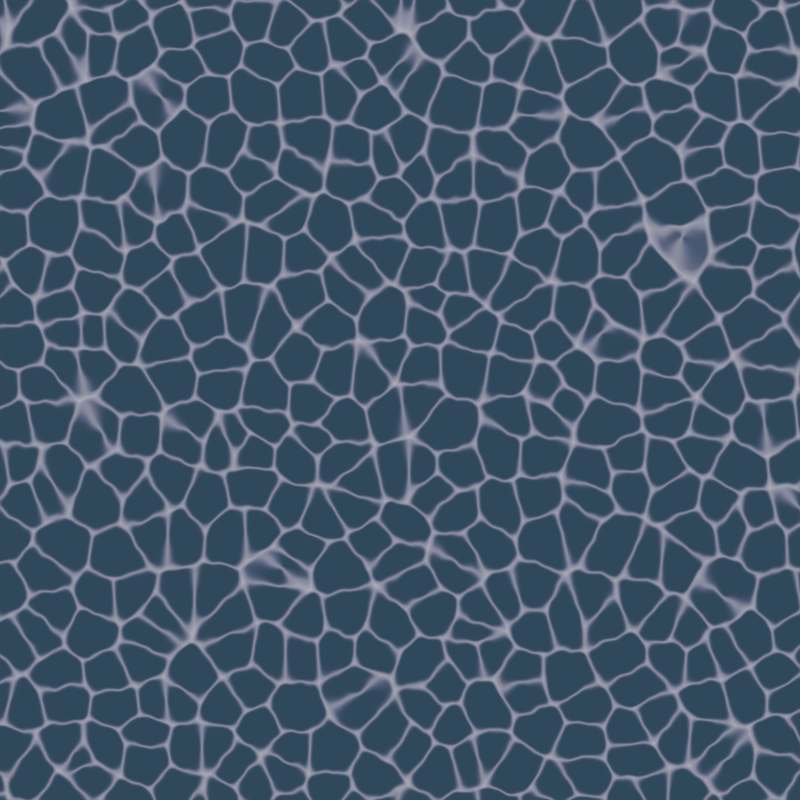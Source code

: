 # Source: water.blend  (saved by Blender 3.1.7; exported with 4.5.12 LTS)
import bpy
from mathutils import Matrix  # noqa: F401  (used for matrix-valued properties, if any)

bpy.ops.wm.read_factory_settings(use_empty=True)
scene = bpy.context.scene
scene.name = 'Scene'

# ---- collections
col_collection = bpy.data.collections.new('Collection'); scene.collection.children.link(col_collection)

# ---- materials (node trees are filled in below, after node groups)
mat_x = bpy.data.materials.new('材质')
mat_x.surface_render_method = 'BLENDED'
mat_x.blend_method = 'BLEND'
mat_001 = bpy.data.materials.new('材质.001')
mat_001.use_transparent_shadow = False
mat_002 = bpy.data.materials.new('材质.002')
mat_002.use_transparent_shadow = False
mat_003 = bpy.data.materials.new('材质.003')
mat_003.use_transparent_shadow = False

# ---- material node trees
mat_x.use_nodes = True; mat_x.node_tree.nodes.clear()
_N = mat_x.node_tree.nodes; _L = mat_x.node_tree.links
n0 = _N.new('ShaderNodeTexVoronoi'); n0.name = '沃罗诺伊纹理.001'; n0.location = (-693, 245)
n0.voronoi_dimensions = '2D'
n0.feature = 'SMOOTH_F1'
n0.inputs[2].default_value = 20.0
n0.inputs[6].default_value = 0.617
n1 = _N.new('ShaderNodeTexVoronoi'); n1.name = '沃罗诺伊纹理'; n1.location = (-690, 514)
n1.voronoi_dimensions = '2D'
n1.inputs[2].default_value = 20.0
n2 = _N.new('ShaderNodeMapping'); n2.name = '映射'; n2.location = (-1106, 478)
n2.width = 240
n3 = _N.new('ShaderNodeOutputMaterial'); n3.name = 'Material Output'; n3.location = (585, 302)
n3.target = 'CYCLES'
n4 = _N.new('ShaderNodeMixShader'); n4.name = '混合着色器'; n4.location = (347, 271)
n5 = _N.new('ShaderNodeEmission'); n5.name = '自发光(发射)'; n5.location = (111, 94)
n6 = _N.new('ShaderNodeBsdfTransparent'); n6.name = '透明 BSDF'; n6.location = (114, -33)
n7 = _N.new('ShaderNodeInvert'); n7.name = '反转'; n7.location = (107, 293)
n8 = _N.new('ShaderNodeMath'); n8.name = '运算.002'; n8.location = (-456, 311)
n8.operation = 'SUBTRACT'
n9 = _N.new('ShaderNodeValToRGB'); n9.name = '颜色渐变'; n9.location = (-246, 311)
n9.color_ramp.interpolation = 'B_SPLINE'
while len(n9.color_ramp.elements) > 1: n9.color_ramp.elements.remove(n9.color_ramp.elements[-1])
n9.color_ramp.elements[0].position = 0.06364; n9.color_ramp.elements[0].color = (0.0, 0.0, 0.0, 1.0)
_e = n9.color_ramp.elements.new(0.2545); _e.color = (1.0, 1.0, 1.0, 1.0)
n10 = _N.new('ShaderNodeTexCoord'); n10.name = '纹理坐标'; n10.location = (-1932, 514)
n11 = _N.new('ShaderNodeSeparateXYZ'); n11.name = '分离 XYZ'; n11.location = (-1697, 467)
n12 = _N.new('ShaderNodeCombineXYZ'); n12.name = '合并 XYZ'; n12.location = (-1310, 474)
n13 = _N.new('ShaderNodeTexNoise'); n13.name = '马氏分形纹理'; n13.location = (-1787, 149)
n13.width = 150
n13.normalize = False
n13.inputs[3].default_value = 0.0
n13.inputs[4].default_value = 0.25
n14 = _N.new('ShaderNodeTexCoord'); n14.name = '纹理坐标.001'; n14.location = (-2287, 163)
n15 = _N.new('ShaderNodeMapping'); n15.name = '映射.001'; n15.location = (-2077, 180)
n15.width = 240
n15.inputs[1].default_value = (0.0, 0.0, 0.396)
n16 = _N.new('ShaderNodeMath'); n16.name = '运算'; n16.location = (-1602, 155)
n17 = _N.new('ShaderNodeTexNoise'); n17.name = '马氏分形纹理.001'; n17.location = (-1792, -266)
n17.width = 150
n17.normalize = False
n17.inputs[2].default_value = 50.0
n17.inputs[3].default_value = 0.0
n17.inputs[4].default_value = 0.25
n18 = _N.new('ShaderNodeTexCoord'); n18.name = '纹理坐标.002'; n18.location = (-2292, -252)
n19 = _N.new('ShaderNodeMapping'); n19.name = '映射.002'; n19.location = (-2082, -235)
n19.width = 240
n19.inputs[1].default_value = (0.0, 0.0, 0.099)
n20 = _N.new('ShaderNodeMath'); n20.name = '运算.001'; n20.location = (-1395, 258)
n21 = _N.new('ShaderNodeMath'); n21.name = 'Math'; n21.location = (-1787, 189)
n21.hide = True
n21.operation = 'MULTIPLY'
n21.inputs[1].default_value = 0.02
n22 = _N.new('ShaderNodeMath'); n22.name = 'Math.001'; n22.location = (-1792, -226)
n22.hide = True
n22.operation = 'MULTIPLY'
n22.inputs[1].default_value = 0.005
n23 = _N.new('ShaderNodeOutputMaterial'); n23.name = 'Material Output.001'; n23.location = (0, 0)
n23.target = 'EEVEE'
n24 = _N.new('ShaderNodeMixShader'); n24.name = 'Mix Shader'; n24.location = (0, 0)
n24.label = 'Disable Shadow'
n24.hide = True
n25 = _N.new('ShaderNodeLightPath'); n25.name = 'Light Path'; n25.location = (0, 0)
n25.hide = True
n26 = _N.new('ShaderNodeBsdfTransparent'); n26.name = 'Transparent BSDF'; n26.location = (0, 0)
n26.hide = True
_L.new(n4.outputs[0], n3.inputs[0])
_L.new(n2.outputs[0], n1.inputs[0])
_L.new(n12.outputs[0], n2.inputs[0])
_L.new(n2.outputs[0], n0.inputs[0])
_L.new(n11.outputs[0], n12.inputs[0])
_L.new(n10.outputs[0], n11.inputs[0])
_L.new(n11.outputs[2], n12.inputs[2])
_L.new(n11.outputs[1], n16.inputs[0])
_L.new(n15.outputs[0], n13.inputs[0])
_L.new(n14.outputs[0], n15.inputs[0])
_L.new(n19.outputs[0], n17.inputs[0])
_L.new(n18.outputs[0], n19.inputs[0])
_L.new(n16.outputs[0], n20.inputs[0])
_L.new(n20.outputs[0], n12.inputs[1])
_L.new(n5.outputs[0], n4.inputs[1])
_L.new(n6.outputs[0], n4.inputs[2])
_L.new(n7.outputs[0], n4.inputs[0])
_L.new(n9.outputs[0], n7.inputs[1])
_L.new(n1.outputs[0], n8.inputs[0])
_L.new(n0.outputs[0], n8.inputs[1])
_L.new(n8.outputs[0], n9.inputs[0])
_L.new(n21.outputs[0], n16.inputs[1])
_L.new(n13.outputs[0], n21.inputs[0])
_L.new(n22.outputs[0], n20.inputs[1])
_L.new(n17.outputs[0], n22.inputs[0])
_L.new(n4.outputs[0], n24.inputs[1])
_L.new(n24.outputs[0], n23.inputs[0])
_L.new(n25.outputs[1], n24.inputs[0])
_L.new(n26.outputs[0], n24.inputs[2])
n3.is_active_output = True
mat_001.use_nodes = True; mat_001.node_tree.nodes.clear()
_N = mat_001.node_tree.nodes; _L = mat_001.node_tree.links
n0 = _N.new('ShaderNodeOutputMaterial'); n0.name = 'Material Output'; n0.location = (326, 308)
n1 = _N.new('ShaderNodeEmission'); n1.name = '自发光(发射)'; n1.location = (88, 282)
n2 = _N.new('ShaderNodeTexVoronoi'); n2.name = '沃罗诺伊纹理.001'; n2.location = (-693, 245)
n2.feature = 'SMOOTH_F1'
n2.inputs[2].default_value = 20.0
n2.inputs[6].default_value = 0.617
n2.inputs[8].default_value = 0.775
n3 = _N.new('ShaderNodeMix'); n3.name = '混合'; n3.location = (-457, 323)
n3.data_type = 'RGBA'
n3.blend_type = 'SUBTRACT'
n3.inputs[0].default_value = 1.0
n4 = _N.new('ShaderNodeValToRGB'); n4.name = '颜色渐变'; n4.location = (-251, 313)
while len(n4.color_ramp.elements) > 1: n4.color_ramp.elements.remove(n4.color_ramp.elements[-1])
n4.color_ramp.elements[0].position = 0.02727; n4.color_ramp.elements[0].color = (0.0, 0.0, 0.0, 1.0)
_e = n4.color_ramp.elements.new(0.25); _e.color = (1.0, 1.0, 1.0, 1.0)
n5 = _N.new('ShaderNodeTexVoronoi'); n5.name = '沃罗诺伊纹理'; n5.location = (-690, 514)
n5.inputs[2].default_value = 20.0
n5.inputs[8].default_value = 0.775
n6 = _N.new('ShaderNodeMapping'); n6.name = '映射'; n6.location = (-1106, 478)
n6.width = 240
n6.inputs[1].default_value = (0.495, 0.0, 0.396)
n7 = _N.new('ShaderNodeTexCoord'); n7.name = '纹理坐标'; n7.location = (-1888, 488)
n8 = _N.new('ShaderNodeSeparateXYZ'); n8.name = '分离 XYZ'; n8.location = (-1654, 440)
n9 = _N.new('ShaderNodeMapping'); n9.name = '映射.001'; n9.location = (-2033, 154)
n9.width = 240
n9.inputs[1].default_value = (0.0, 0.0, 0.099)
n10 = _N.new('ShaderNodeMapping'); n10.name = '映射.002'; n10.location = (-2038, -261)
n10.width = 240
n10.inputs[1].default_value = (0.0, 0.0, 0.132)
n11 = _N.new('ShaderNodeTexCoord'); n11.name = '纹理坐标.001'; n11.location = (-2243, 137)
n12 = _N.new('ShaderNodeTexCoord'); n12.name = '纹理坐标.002'; n12.location = (-2248, -278)
n13 = _N.new('ShaderNodeTexNoise'); n13.name = '马氏分形纹理'; n13.location = (-1743, 123)
n13.width = 150
n13.normalize = False
n13.inputs[2].default_value = 150.0
n13.inputs[3].default_value = 0.0
n13.inputs[4].default_value = 0.25
n14 = _N.new('ShaderNodeTexNoise'); n14.name = '马氏分形纹理.001'; n14.location = (-1748, -292)
n14.width = 150
n14.normalize = False
n14.inputs[2].default_value = 50.0
n14.inputs[3].default_value = 0.0
n14.inputs[4].default_value = 0.25
n15 = _N.new('ShaderNodeCombineXYZ'); n15.name = '合并 XYZ'; n15.location = (-1267, 447)
n16 = _N.new('ShaderNodeMath'); n16.name = '运算'; n16.location = (-1536, 239)
n17 = _N.new('ShaderNodeMath'); n17.name = '运算.001'; n17.location = (-1335, 223)
n18 = _N.new('ShaderNodeMath'); n18.name = 'Math'; n18.location = (-1743, 163)
n18.hide = True
n18.operation = 'MULTIPLY'
n18.inputs[1].default_value = 0.002
n19 = _N.new('ShaderNodeMath'); n19.name = 'Math.001'; n19.location = (-1748, -252)
n19.hide = True
n19.operation = 'MULTIPLY'
n19.inputs[1].default_value = 0.005
_L.new(n1.outputs[0], n0.inputs[0])
_L.new(n3.outputs[2], n4.inputs[0])
_L.new(n2.outputs[0], n3.inputs[7])
_L.new(n5.outputs[0], n3.inputs[6])
_L.new(n4.outputs[0], n1.inputs[0])
_L.new(n6.outputs[0], n5.inputs[0])
_L.new(n6.outputs[0], n2.inputs[0])
_L.new(n8.outputs[0], n15.inputs[0])
_L.new(n7.outputs[0], n8.inputs[0])
_L.new(n8.outputs[2], n15.inputs[2])
_L.new(n8.outputs[1], n16.inputs[0])
_L.new(n9.outputs[0], n13.inputs[0])
_L.new(n11.outputs[0], n9.inputs[0])
_L.new(n10.outputs[0], n14.inputs[0])
_L.new(n12.outputs[0], n10.inputs[0])
_L.new(n16.outputs[0], n17.inputs[0])
_L.new(n17.outputs[0], n15.inputs[1])
_L.new(n15.outputs[0], n6.inputs[0])
_L.new(n18.outputs[0], n16.inputs[1])
_L.new(n13.outputs[0], n18.inputs[0])
_L.new(n19.outputs[0], n17.inputs[1])
_L.new(n14.outputs[0], n19.inputs[0])
n0.is_active_output = True
mat_002.use_nodes = True; mat_002.node_tree.nodes.clear()
_N = mat_002.node_tree.nodes; _L = mat_002.node_tree.links
n0 = _N.new('ShaderNodeEmission'); n0.name = '自发光(发射)'; n0.location = (88, 282)
n1 = _N.new('ShaderNodeMix'); n1.name = '混合'; n1.location = (-457, 323)
n1.data_type = 'RGBA'
n1.blend_type = 'SUBTRACT'
n1.inputs[0].default_value = 1.0
n2 = _N.new('ShaderNodeValToRGB'); n2.name = '颜色渐变'; n2.location = (-251, 313)
while len(n2.color_ramp.elements) > 1: n2.color_ramp.elements.remove(n2.color_ramp.elements[-1])
n2.color_ramp.elements[0].position = 0.01818; n2.color_ramp.elements[0].color = (0.0002159, 0.05494, 0.1153, 1.0)
_e = n2.color_ramp.elements.new(0.1591); _e.color = (0.0, 0.00888, 0.555, 1.0)
n3 = _N.new('ShaderNodeTexNoise'); n3.name = '马氏分形纹理.001'; n3.location = (-1792, -266)
n3.width = 150
n3.normalize = False
n3.inputs[2].default_value = 50.0
n3.inputs[3].default_value = 0.0
n3.inputs[4].default_value = 0.25
n4 = _N.new('ShaderNodeTexCoord'); n4.name = '纹理坐标.002'; n4.location = (-2292, -252)
n5 = _N.new('ShaderNodeMapping'); n5.name = '映射.002'; n5.location = (-2082, -235)
n5.width = 240
n5.inputs[1].default_value = (0.0, 0.0, 0.099)
n6 = _N.new('ShaderNodeOutputMaterial'); n6.name = 'Material Output'; n6.location = (585, 302)
n7 = _N.new('ShaderNodeBsdfTransparent'); n7.name = '透明 BSDF'; n7.location = (111, 108)
n8 = _N.new('ShaderNodeTexNoise'); n8.name = '马氏分形纹理'; n8.location = (-1908, 148)
n8.width = 150
n8.normalize = False
n8.inputs[3].default_value = 0.0
n8.inputs[4].default_value = 0.25
n9 = _N.new('ShaderNodeTexCoord'); n9.name = '纹理坐标.001'; n9.location = (-2408, 162)
n10 = _N.new('ShaderNodeMapping'); n10.name = '映射.001'; n10.location = (-2198, 179)
n10.width = 240
n10.inputs[1].default_value = (0.0, 0.0, 0.396)
n11 = _N.new('ShaderNodeMixShader'); n11.name = '混合着色器'; n11.location = (347, 271)
n12 = _N.new('ShaderNodeMath'); n12.name = '运算'; n12.location = (-1607, 210)
n13 = _N.new('ShaderNodeTexCoord'); n13.name = '纹理坐标'; n13.location = (-2032, 516)
n14 = _N.new('ShaderNodeSeparateXYZ'); n14.name = '分离 XYZ'; n14.location = (-1798, 469)
n15 = _N.new('ShaderNodeTexVoronoi'); n15.name = '沃罗诺伊纹理.001'; n15.location = (-649, 196)
n15.voronoi_dimensions = '2D'
n15.feature = 'SMOOTH_F1'
n15.inputs[2].default_value = 20.0
n15.inputs[6].default_value = 0.617
n16 = _N.new('ShaderNodeTexVoronoi'); n16.name = '沃罗诺伊纹理'; n16.location = (-646, 465)
n16.voronoi_dimensions = '2D'
n16.inputs[2].default_value = 20.0
n17 = _N.new('ShaderNodeMapping'); n17.name = '映射'; n17.location = (-960, 473)
n17.width = 240
n18 = _N.new('ShaderNodeCombineXYZ'); n18.name = '合并 XYZ'; n18.location = (-1164, 468)
n19 = _N.new('ShaderNodeMath'); n19.name = '运算.001'; n19.location = (-1375, 223)
n20 = _N.new('ShaderNodeMath'); n20.name = 'Math'; n20.location = (-1792, -226)
n20.hide = True
n20.operation = 'MULTIPLY'
n20.inputs[1].default_value = 0.005
n21 = _N.new('ShaderNodeMath'); n21.name = 'Math.001'; n21.location = (-1908, 188)
n21.hide = True
n21.operation = 'MULTIPLY'
n21.inputs[1].default_value = 0.02
_L.new(n11.outputs[0], n6.inputs[0])
_L.new(n1.outputs[2], n2.inputs[0])
_L.new(n15.outputs[0], n1.inputs[7])
_L.new(n16.outputs[0], n1.inputs[6])
_L.new(n2.outputs[0], n0.inputs[0])
_L.new(n17.outputs[0], n16.inputs[0])
_L.new(n18.outputs[0], n17.inputs[0])
_L.new(n17.outputs[0], n15.inputs[0])
_L.new(n14.outputs[0], n18.inputs[0])
_L.new(n13.outputs[0], n14.inputs[0])
_L.new(n14.outputs[2], n18.inputs[2])
_L.new(n14.outputs[1], n12.inputs[0])
_L.new(n10.outputs[0], n8.inputs[0])
_L.new(n9.outputs[0], n10.inputs[0])
_L.new(n5.outputs[0], n3.inputs[0])
_L.new(n4.outputs[0], n5.inputs[0])
_L.new(n12.outputs[0], n19.inputs[0])
_L.new(n19.outputs[0], n18.inputs[1])
_L.new(n0.outputs[0], n11.inputs[1])
_L.new(n7.outputs[0], n11.inputs[2])
_L.new(n20.outputs[0], n19.inputs[1])
_L.new(n3.outputs[0], n20.inputs[0])
_L.new(n21.outputs[0], n12.inputs[1])
_L.new(n8.outputs[0], n21.inputs[0])
n6.is_active_output = True
mat_003.use_nodes = True; mat_003.node_tree.nodes.clear()
_N = mat_003.node_tree.nodes; _L = mat_003.node_tree.links
n0 = _N.new('ShaderNodeEmission'); n0.name = '自发光(发射)'; n0.location = (-132, 299)
n1 = _N.new('ShaderNodeOutputMaterial'); n1.name = 'Material Output'; n1.location = (60, 171)
n2 = _N.new('ShaderNodeMath'); n2.name = '运算'; n2.location = (-703, 229)
n2.operation = 'SUBTRACT'
n3 = _N.new('ShaderNodeValToRGB'); n3.name = '颜色渐变'; n3.location = (-495, 183)
while len(n3.color_ramp.elements) > 1: n3.color_ramp.elements.remove(n3.color_ramp.elements[-1])
n3.color_ramp.elements[0].position = 0.06364; n3.color_ramp.elements[0].color = (0.0, 0.0, 0.0, 1.0)
_e = n3.color_ramp.elements.new(0.1636); _e.color = (1.0, 1.0, 1.0, 1.0)
n4 = _N.new('ShaderNodeTexCoord'); n4.name = '纹理坐标'; n4.location = (-1937, 339)
n5 = _N.new('ShaderNodeMapping'); n5.name = '映射'; n5.location = (-1546, 312)
n5.width = 240
n6 = _N.new('ShaderNodeTexVoronoi'); n6.name = '沃罗诺伊纹理'; n6.location = (-1015, 398)
n6.voronoi_dimensions = '2D'
n6.inputs[2].default_value = 20.0
n7 = _N.new('ShaderNodeTexVoronoi'); n7.name = '沃罗诺伊纹理.001'; n7.location = (-1020, 129)
n7.voronoi_dimensions = '2D'
n7.feature = 'SMOOTH_F1'
n7.inputs[2].default_value = 20.0
n7.inputs[6].default_value = 0.6
_L.new(n0.outputs[0], n1.inputs[0])
_L.new(n7.outputs[0], n2.inputs[1])
_L.new(n2.outputs[0], n3.inputs[0])
_L.new(n6.outputs[0], n2.inputs[0])
_L.new(n3.outputs[0], n0.inputs[0])
_L.new(n4.outputs[2], n5.inputs[0])
_L.new(n5.outputs[0], n6.inputs[0])
_L.new(n5.outputs[0], n7.inputs[0])
n1.is_active_output = True

# ---- world
world_world = bpy.data.worlds.new('World'); scene.world = world_world
world_world.use_nodes = True; world_world.node_tree.nodes.clear()
_N = world_world.node_tree.nodes; _L = world_world.node_tree.links
n0 = _N.new('ShaderNodeOutputWorld'); n0.name = 'World Output'; n0.location = (300, 300)
n1 = _N.new('ShaderNodeBackground'); n1.name = 'Background'; n1.location = (10, 300)
n1.inputs[0].default_value = (0.05088, 0.05088, 0.05088, 1.0)
_L.new(n1.outputs[0], n0.inputs[0])
n0.is_active_output = True
world_world.color = (0.05088, 0.05088, 0.05088)
world_world.use_sun_shadow = False
world_world.sun_shadow_jitter_overblur = 0.0

# ---- cameras
cam_camera = bpy.data.cameras.new('Camera')
cam_camera.type = 'ORTHO'
cam_camera.clip_end = 100.0
cam_camera.ortho_scale = 2.0

# ---- meshes
me_x = bpy.data.meshes.new('平面')
me_x.from_pydata([(-1.0, -1.0, 0.0), (1.0, -1.0, 0.0), (-1.0, 1.0, 0.0), (1.0, 1.0, 0.0)], [], [(0, 1, 3, 2)])
_uv = me_x.uv_layers.new(name='UV 贴图')
_uv.uv.foreach_set('vector', [0.0, 0.0, 1.0, 0.0, 1.0, 1.0, 0.0, 1.0])
me_x.materials.append(mat_x)
me_x.use_remesh_fix_poles = True
me_x.use_remesh_preserve_attributes = False
me_x.update()
me_001 = bpy.data.meshes.new('平面.001')
me_001.from_pydata([(-1.0, -1.0, 0.0), (1.0, -1.0, 0.0), (-1.0, 1.0, 0.0), (1.0, 1.0, 0.0)], [], [(0, 1, 3, 2)])
_uv = me_001.uv_layers.new(name='UV 贴图')
_uv.uv.foreach_set('vector', [0.0, 0.0, 1.0, 0.0, 1.0, 1.0, 0.0, 1.0])
me_001.materials.append(mat_001)
me_001.use_remesh_fix_poles = True
me_001.use_remesh_preserve_attributes = False
me_001.update()
me_002 = bpy.data.meshes.new('平面.002')
me_002.from_pydata([(-1.0, -1.0, 0.0), (1.0, -1.0, 0.0), (-1.0, 1.0, 0.0), (1.0, 1.0, 0.0)], [], [(0, 1, 3, 2)])
_uv = me_002.uv_layers.new(name='UV 贴图')
_uv.uv.foreach_set('vector', [0.0, 0.0, 1.0, 0.0, 1.0, 1.0, 0.0, 1.0])
me_002.materials.append(mat_002)
me_002.use_remesh_fix_poles = True
me_002.use_remesh_preserve_attributes = False
me_002.update()
me_003 = bpy.data.meshes.new('平面.003')
me_003.from_pydata([(-1.0, -1.0, 0.0), (1.0, -1.0, 0.0), (-1.0, 1.0, 0.0), (1.0, 1.0, 0.0)], [], [(0, 1, 3, 2)])
_uv = me_003.uv_layers.new(name='UV 贴图')
_uv.uv.foreach_set('vector', [0.0, 0.0, 1.0, 0.0, 1.0, 1.0, 0.0, 1.0])
me_003.materials.append(mat_003)
me_003.use_remesh_fix_poles = True
me_003.use_remesh_preserve_attributes = False
me_003.update()

# ---- objects
ob_camera = bpy.data.objects.new('Camera', cam_camera)
ob_x = bpy.data.objects.new('平面', me_x)
ob_001 = bpy.data.objects.new('平面.001', me_001)
ob_002 = bpy.data.objects.new('平面.002', me_002)
ob_003 = bpy.data.objects.new('平面.003', me_003)

# ---- transforms, parenting, visibility, modifiers, constraints
ob_camera.location = (0.0, 0.0, 5.649)
ob_camera.lock_rotations_4d = False
ob_camera.empty_display_type = 'ARROWS'
ob_camera.color = (0.0, 0.0, 0.0, 0.0)
ob_camera.display_type = 'WIRE'
ob_camera.lineart.crease_threshold = 0.0
ob_x.location = (0.0, 0.0, 0.0)
ob_x.visible_shadow = False
ob_001.location = (2.62, 0.0, 0.0)
ob_002.location = (0.0, 0.0, -0.09578)
ob_003.location = (0.0, 0.0, 0.0)
ob_003.hide_render = True

# ---- collection membership
col_collection.objects.link(ob_camera)
col_collection.objects.link(ob_x)
col_collection.objects.link(ob_001)
col_collection.objects.link(ob_002)
col_collection.objects.link(ob_003)

# ---- scene / render settings (as saved in the file)
scene.camera = ob_camera
scene.frame_start = 1; scene.frame_end = 250; scene.frame_set(198)
scene.render.engine = 'BLENDER_EEVEE_NEXT'
scene.render.resolution_x = 1024
scene.render.resolution_y = 1024
scene.cycles.sampling_pattern = 'TABULATED_SOBOL'
scene.cycles.use_light_tree = False
scene.view_settings.view_transform = 'Filmic'
bpy.context.view_layer.update()
